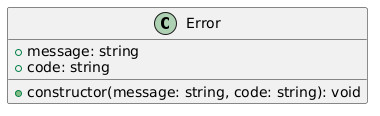

The diagram above was rendered by PlantUML. Its source (embedded in the PNG):
@startuml
class Error {
    +message: string
    +code: string
    +constructor(message: string, code: string): void
}
@enduml